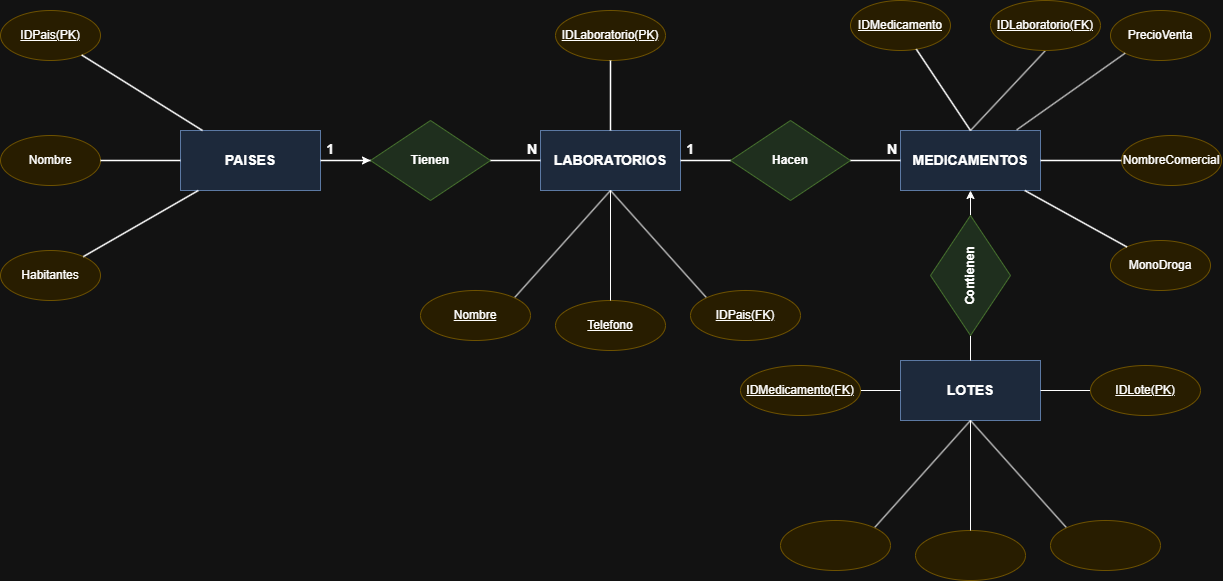

The diagram above was exported from draw.io. Its source (the exported page's mxGraphModel, read from the mxfile embedded in the PNG):
<mxGraphModel dx="1768" dy="989" grid="1" gridSize="10" guides="1" tooltips="1" connect="1" arrows="1" fold="1" page="1" pageScale="1" pageWidth="827" pageHeight="1169" math="0" shadow="0">
  <root>
    <mxCell id="0" />
    <mxCell id="1" parent="0" />
    <mxCell id="2Lr5Cm9sCxidtQd6m64b-141" edge="1" parent="1" source="2Lr5Cm9sCxidtQd6m64b-93" style="edgeStyle=orthogonalEdgeStyle;rounded=0;orthogonalLoop=1;jettySize=auto;html=1;" target="2Lr5Cm9sCxidtQd6m64b-97" value="">
      <mxGeometry relative="1" as="geometry" />
    </mxCell>
    <mxCell id="2Lr5Cm9sCxidtQd6m64b-93" parent="1" style="rounded=0;whiteSpace=wrap;html=1;fillColor=#dae8fc;strokeColor=#6c8ebf;fontStyle=1;fontSize=14;" value="PAISES" vertex="1">
      <mxGeometry height="60" width="140" x="200" y="140" as="geometry" />
    </mxCell>
    <mxCell id="2Lr5Cm9sCxidtQd6m64b-94" parent="1" style="ellipse;whiteSpace=wrap;html=1;fillColor=#fff2cc;strokeColor=#d6b656;fontSize=12;html=1;" value="&lt;u&gt;IDPais(PK)&lt;/u&gt;" vertex="1">
      <mxGeometry height="50" width="100" x="20" y="20" as="geometry" />
    </mxCell>
    <mxCell id="2Lr5Cm9sCxidtQd6m64b-95" parent="1" style="ellipse;whiteSpace=wrap;html=1;fillColor=#fff2cc;strokeColor=#d6b656;fontSize=12;" value="Nombre" vertex="1">
      <mxGeometry height="50" width="100" x="20" y="145" as="geometry" />
    </mxCell>
    <mxCell id="2Lr5Cm9sCxidtQd6m64b-96" parent="1" style="ellipse;whiteSpace=wrap;html=1;fillColor=#fff2cc;strokeColor=#d6b656;fontSize=12;" value="Habitantes" vertex="1">
      <mxGeometry height="50" width="100" x="20" y="260" as="geometry" />
    </mxCell>
    <mxCell id="2Lr5Cm9sCxidtQd6m64b-97" parent="1" style="rhombus;whiteSpace=wrap;html=1;fillColor=#d5e8d4;strokeColor=#82b366;fontStyle=1;fontSize=12;" value="Tienen" vertex="1">
      <mxGeometry height="80" width="120" x="390" y="130" as="geometry" />
    </mxCell>
    <mxCell id="2Lr5Cm9sCxidtQd6m64b-98" parent="1" style="rounded=0;whiteSpace=wrap;html=1;fillColor=#dae8fc;strokeColor=#6c8ebf;fontStyle=1;fontSize=14;" value="LABORATORIOS" vertex="1">
      <mxGeometry height="60" width="140" x="560" y="140" as="geometry" />
    </mxCell>
    <mxCell id="2Lr5Cm9sCxidtQd6m64b-99" parent="1" style="ellipse;whiteSpace=wrap;html=1;fillColor=#fff2cc;strokeColor=#d6b656;fontSize=12;html=1;" value="&lt;u&gt;IDLaboratorio(PK)&lt;/u&gt;" vertex="1">
      <mxGeometry height="50" width="110" x="575" y="20" as="geometry" />
    </mxCell>
    <mxCell id="2Lr5Cm9sCxidtQd6m64b-101" parent="1" style="rhombus;whiteSpace=wrap;html=1;fillColor=#d5e8d4;strokeColor=#82b366;fontStyle=1;fontSize=12;" value="Hacen" vertex="1">
      <mxGeometry height="80" width="120" x="750" y="130" as="geometry" />
    </mxCell>
    <mxCell id="2Lr5Cm9sCxidtQd6m64b-164" edge="1" parent="1" source="2Lr5Cm9sCxidtQd6m64b-163" style="rounded=0;orthogonalLoop=1;jettySize=auto;html=1;exitX=1;exitY=0.5;exitDx=0;exitDy=0;entryX=0.5;entryY=1;entryDx=0;entryDy=0;endArrow=classic;endFill=1;" target="2Lr5Cm9sCxidtQd6m64b-103">
      <mxGeometry relative="1" as="geometry" />
    </mxCell>
    <mxCell id="2Lr5Cm9sCxidtQd6m64b-103" parent="1" style="rounded=0;whiteSpace=wrap;html=1;fillColor=#dae8fc;strokeColor=#6c8ebf;fontStyle=1;fontSize=14;" value="MEDICAMENTOS" vertex="1">
      <mxGeometry height="60" width="140" x="920" y="140" as="geometry" />
    </mxCell>
    <mxCell id="2Lr5Cm9sCxidtQd6m64b-104" parent="1" style="ellipse;whiteSpace=wrap;html=1;fillColor=#fff2cc;strokeColor=#d6b656;fontSize=12;html=1;" value="&lt;u&gt;IDMedicamento&lt;/u&gt;" vertex="1">
      <mxGeometry height="50" width="100" x="870" y="10" as="geometry" />
    </mxCell>
    <mxCell id="2Lr5Cm9sCxidtQd6m64b-105" parent="1" style="ellipse;whiteSpace=wrap;html=1;fillColor=#fff2cc;strokeColor=#d6b656;fontSize=12;" value="NombreComercial" vertex="1">
      <mxGeometry height="50" width="100" x="1141" y="145" as="geometry" />
    </mxCell>
    <mxCell id="2Lr5Cm9sCxidtQd6m64b-106" parent="1" style="ellipse;whiteSpace=wrap;html=1;fillColor=#fff2cc;strokeColor=#d6b656;fontSize=12;" value="MonoDroga" vertex="1">
      <mxGeometry height="50" width="100" x="1130" y="250" as="geometry" />
    </mxCell>
    <mxCell id="2Lr5Cm9sCxidtQd6m64b-107" edge="1" parent="1" source="2Lr5Cm9sCxidtQd6m64b-93" style="endArrow=none;html=1;strokeWidth=1.5;rounded=0;" target="2Lr5Cm9sCxidtQd6m64b-94">
      <mxGeometry relative="1" as="geometry" />
    </mxCell>
    <mxCell id="2Lr5Cm9sCxidtQd6m64b-108" edge="1" parent="1" source="2Lr5Cm9sCxidtQd6m64b-93" style="endArrow=none;html=1;strokeWidth=1.5;rounded=0;" target="2Lr5Cm9sCxidtQd6m64b-95">
      <mxGeometry relative="1" as="geometry" />
    </mxCell>
    <mxCell id="2Lr5Cm9sCxidtQd6m64b-109" edge="1" parent="1" source="2Lr5Cm9sCxidtQd6m64b-93" style="endArrow=none;html=1;strokeWidth=1.5;rounded=0;" target="2Lr5Cm9sCxidtQd6m64b-96">
      <mxGeometry relative="1" as="geometry" />
    </mxCell>
    <mxCell id="2Lr5Cm9sCxidtQd6m64b-110" edge="1" parent="1" source="2Lr5Cm9sCxidtQd6m64b-93" style="endArrow=none;html=1;strokeWidth=1.5;labelBackgroundColor=none;fontSize=14;fontStyle=1;align=right;verticalAlign=bottom;rounded=0;" target="2Lr5Cm9sCxidtQd6m64b-97" value="1">
      <mxGeometry relative="1" as="geometry">
        <mxPoint x="-10" as="offset" />
      </mxGeometry>
    </mxCell>
    <mxCell id="2Lr5Cm9sCxidtQd6m64b-111" edge="1" parent="1" source="2Lr5Cm9sCxidtQd6m64b-97" style="endArrow=none;html=1;strokeWidth=1.5;labelBackgroundColor=none;fontSize=14;fontStyle=1;align=left;verticalAlign=bottom;rounded=0;" target="2Lr5Cm9sCxidtQd6m64b-98" value="N">
      <mxGeometry relative="1" as="geometry">
        <mxPoint x="10" as="offset" />
      </mxGeometry>
    </mxCell>
    <mxCell id="2Lr5Cm9sCxidtQd6m64b-112" edge="1" parent="1" source="2Lr5Cm9sCxidtQd6m64b-98" style="endArrow=none;html=1;strokeWidth=1.5;rounded=0;" target="2Lr5Cm9sCxidtQd6m64b-99">
      <mxGeometry relative="1" as="geometry" />
    </mxCell>
    <mxCell id="2Lr5Cm9sCxidtQd6m64b-114" edge="1" parent="1" source="2Lr5Cm9sCxidtQd6m64b-98" style="endArrow=none;html=1;strokeWidth=1.5;labelBackgroundColor=none;fontSize=14;fontStyle=1;align=right;verticalAlign=bottom;rounded=0;" target="2Lr5Cm9sCxidtQd6m64b-101" value="1">
      <mxGeometry relative="1" as="geometry">
        <mxPoint x="-10" as="offset" />
      </mxGeometry>
    </mxCell>
    <mxCell id="2Lr5Cm9sCxidtQd6m64b-116" edge="1" parent="1" source="2Lr5Cm9sCxidtQd6m64b-101" style="endArrow=none;html=1;strokeWidth=1.5;labelBackgroundColor=none;fontSize=14;fontStyle=1;align=left;verticalAlign=bottom;rounded=0;" target="2Lr5Cm9sCxidtQd6m64b-103" value="N">
      <mxGeometry relative="1" as="geometry">
        <mxPoint x="10" as="offset" />
      </mxGeometry>
    </mxCell>
    <mxCell id="2Lr5Cm9sCxidtQd6m64b-117" edge="1" parent="1" source="2Lr5Cm9sCxidtQd6m64b-103" style="endArrow=none;html=1;strokeWidth=1.5;rounded=0;exitX=0.5;exitY=0;exitDx=0;exitDy=0;" target="2Lr5Cm9sCxidtQd6m64b-104">
      <mxGeometry relative="1" as="geometry" />
    </mxCell>
    <mxCell id="2Lr5Cm9sCxidtQd6m64b-118" edge="1" parent="1" source="2Lr5Cm9sCxidtQd6m64b-103" style="endArrow=none;html=1;strokeWidth=1.5;rounded=0;" target="2Lr5Cm9sCxidtQd6m64b-105">
      <mxGeometry relative="1" as="geometry" />
    </mxCell>
    <mxCell id="2Lr5Cm9sCxidtQd6m64b-119" edge="1" parent="1" source="2Lr5Cm9sCxidtQd6m64b-103" style="endArrow=none;html=1;strokeWidth=1.5;rounded=0;" target="2Lr5Cm9sCxidtQd6m64b-106">
      <mxGeometry relative="1" as="geometry" />
    </mxCell>
    <mxCell id="2Lr5Cm9sCxidtQd6m64b-123" edge="1" parent="1" style="edgeStyle=entityRelationEdgeStyle;fontSize=11;html=1;rounded=1;endArrow=ERmandOne;startArrow=ERzeroToMany;source=3;target=2;labelBackgroundColor=#ffffff;" value="1 : N">
      <mxGeometry relative="1" as="geometry" />
    </mxCell>
    <mxCell id="2Lr5Cm9sCxidtQd6m64b-124" edge="1" parent="1" style="edgeStyle=entityRelationEdgeStyle;fontSize=11;html=1;rounded=1;endArrow=ERmandOne;startArrow=ERzeroToMany;source=4;target=3;labelBackgroundColor=#ffffff;" value="1 : N">
      <mxGeometry relative="1" as="geometry" />
    </mxCell>
    <mxCell id="2Lr5Cm9sCxidtQd6m64b-148" edge="1" parent="1" source="2Lr5Cm9sCxidtQd6m64b-142" style="rounded=0;orthogonalLoop=1;jettySize=auto;html=1;exitX=1;exitY=0;exitDx=0;exitDy=0;entryX=0.5;entryY=1;entryDx=0;entryDy=0;endArrow=none;endFill=0;" target="2Lr5Cm9sCxidtQd6m64b-98">
      <mxGeometry relative="1" as="geometry" />
    </mxCell>
    <mxCell id="2Lr5Cm9sCxidtQd6m64b-142" parent="1" style="ellipse;whiteSpace=wrap;html=1;fillColor=#fff2cc;strokeColor=#d6b656;fontSize=12;html=1;" value="&lt;u&gt;Nombre&lt;/u&gt;" vertex="1">
      <mxGeometry height="50" width="110" x="440" y="300" as="geometry" />
    </mxCell>
    <mxCell id="2Lr5Cm9sCxidtQd6m64b-144" parent="1" style="ellipse;whiteSpace=wrap;html=1;fillColor=#fff2cc;strokeColor=#d6b656;fontSize=12;html=1;" value="&lt;u&gt;Telefono&lt;/u&gt;" vertex="1">
      <mxGeometry height="50" width="110" x="575" y="310" as="geometry" />
    </mxCell>
    <mxCell id="2Lr5Cm9sCxidtQd6m64b-149" edge="1" parent="1" source="2Lr5Cm9sCxidtQd6m64b-145" style="rounded=0;orthogonalLoop=1;jettySize=auto;html=1;exitX=0;exitY=0;exitDx=0;exitDy=0;entryX=0.5;entryY=1;entryDx=0;entryDy=0;endArrow=none;endFill=0;" target="2Lr5Cm9sCxidtQd6m64b-98">
      <mxGeometry relative="1" as="geometry" />
    </mxCell>
    <mxCell id="2Lr5Cm9sCxidtQd6m64b-145" parent="1" style="ellipse;whiteSpace=wrap;html=1;fillColor=#fff2cc;strokeColor=#d6b656;fontSize=12;html=1;" value="&lt;u&gt;IDPais(FK)&lt;/u&gt;" vertex="1">
      <mxGeometry height="50" width="110" x="710" y="300" as="geometry" />
    </mxCell>
    <mxCell id="2Lr5Cm9sCxidtQd6m64b-147" edge="1" parent="1" source="2Lr5Cm9sCxidtQd6m64b-144" style="rounded=0;orthogonalLoop=1;jettySize=auto;html=1;exitX=0.5;exitY=0;exitDx=0;exitDy=0;entryX=0.5;entryY=1;entryDx=0;entryDy=0;endArrow=none;endFill=0;" target="2Lr5Cm9sCxidtQd6m64b-98">
      <mxGeometry relative="1" as="geometry" />
    </mxCell>
    <mxCell id="2Lr5Cm9sCxidtQd6m64b-156" parent="1" style="ellipse;whiteSpace=wrap;html=1;fillColor=#fff2cc;strokeColor=#d6b656;fontSize=12;" value="PrecioVenta" vertex="1">
      <mxGeometry height="50" width="100" x="1130" y="20" as="geometry" />
    </mxCell>
    <mxCell id="2Lr5Cm9sCxidtQd6m64b-157" edge="1" parent="1" source="2Lr5Cm9sCxidtQd6m64b-156" style="rounded=0;orthogonalLoop=1;jettySize=auto;html=1;exitX=0;exitY=1;exitDx=0;exitDy=0;entryX=0.83;entryY=-0.011;entryDx=0;entryDy=0;entryPerimeter=0;endArrow=none;endFill=0;" target="2Lr5Cm9sCxidtQd6m64b-103">
      <mxGeometry relative="1" as="geometry" />
    </mxCell>
    <mxCell id="2Lr5Cm9sCxidtQd6m64b-161" edge="1" parent="1" source="2Lr5Cm9sCxidtQd6m64b-159" style="rounded=0;orthogonalLoop=1;jettySize=auto;html=1;exitX=0.5;exitY=1;exitDx=0;exitDy=0;endArrow=none;endFill=0;entryX=0.5;entryY=0;entryDx=0;entryDy=0;" target="2Lr5Cm9sCxidtQd6m64b-103">
      <mxGeometry relative="1" as="geometry" />
    </mxCell>
    <mxCell id="2Lr5Cm9sCxidtQd6m64b-159" parent="1" style="ellipse;whiteSpace=wrap;html=1;fillColor=#fff2cc;strokeColor=#d6b656;fontSize=12;html=1;" value="&lt;u&gt;IDLaboratorio(FK)&lt;/u&gt;" vertex="1">
      <mxGeometry height="50" width="110" x="1010" y="10" as="geometry" />
    </mxCell>
    <mxCell id="2Lr5Cm9sCxidtQd6m64b-162" parent="1" style="rounded=0;whiteSpace=wrap;html=1;fillColor=#dae8fc;strokeColor=#6c8ebf;fontStyle=1;fontSize=14;" value="LOTES" vertex="1">
      <mxGeometry height="60" width="140" x="920" y="370" as="geometry" />
    </mxCell>
    <mxCell id="2Lr5Cm9sCxidtQd6m64b-165" edge="1" parent="1" source="2Lr5Cm9sCxidtQd6m64b-163" style="edgeStyle=orthogonalEdgeStyle;rounded=0;orthogonalLoop=1;jettySize=auto;html=1;exitX=0;exitY=0.5;exitDx=0;exitDy=0;entryX=0.5;entryY=0;entryDx=0;entryDy=0;endArrow=none;endFill=0;" target="2Lr5Cm9sCxidtQd6m64b-162">
      <mxGeometry relative="1" as="geometry" />
    </mxCell>
    <mxCell id="2Lr5Cm9sCxidtQd6m64b-163" parent="1" style="rhombus;whiteSpace=wrap;html=1;fillColor=#d5e8d4;strokeColor=#82b366;fontStyle=1;fontSize=12;rotation=-90;" value="Contienen" vertex="1">
      <mxGeometry height="80" width="120" x="930" y="245" as="geometry" />
    </mxCell>
    <mxCell id="2Lr5Cm9sCxidtQd6m64b-167" edge="1" parent="1" source="2Lr5Cm9sCxidtQd6m64b-166" style="edgeStyle=orthogonalEdgeStyle;rounded=0;orthogonalLoop=1;jettySize=auto;html=1;exitX=1;exitY=0.5;exitDx=0;exitDy=0;entryX=0;entryY=0.5;entryDx=0;entryDy=0;endArrow=none;endFill=0;" target="2Lr5Cm9sCxidtQd6m64b-162">
      <mxGeometry relative="1" as="geometry" />
    </mxCell>
    <mxCell id="2Lr5Cm9sCxidtQd6m64b-166" parent="1" style="ellipse;whiteSpace=wrap;html=1;fillColor=#fff2cc;strokeColor=#d6b656;fontSize=12;html=1;" value="&lt;u&gt;IDMedicamento(FK)&lt;/u&gt;" vertex="1">
      <mxGeometry height="50" width="120" x="760" y="375" as="geometry" />
    </mxCell>
    <mxCell id="2Lr5Cm9sCxidtQd6m64b-169" edge="1" parent="1" source="2Lr5Cm9sCxidtQd6m64b-168" style="edgeStyle=orthogonalEdgeStyle;rounded=0;orthogonalLoop=1;jettySize=auto;html=1;exitX=0;exitY=0.5;exitDx=0;exitDy=0;entryX=1;entryY=0.5;entryDx=0;entryDy=0;endArrow=none;endFill=0;" target="2Lr5Cm9sCxidtQd6m64b-162">
      <mxGeometry relative="1" as="geometry" />
    </mxCell>
    <mxCell id="2Lr5Cm9sCxidtQd6m64b-168" parent="1" style="ellipse;whiteSpace=wrap;html=1;fillColor=#fff2cc;strokeColor=#d6b656;fontSize=12;html=1;" value="&lt;u&gt;IDLote(PK)&lt;/u&gt;" vertex="1">
      <mxGeometry height="50" width="110" x="1110" y="375" as="geometry" />
    </mxCell>
    <mxCell id="2Lr5Cm9sCxidtQd6m64b-170" edge="1" parent="1" source="2Lr5Cm9sCxidtQd6m64b-171" style="rounded=0;orthogonalLoop=1;jettySize=auto;html=1;exitX=1;exitY=0;exitDx=0;exitDy=0;entryX=0.5;entryY=1;entryDx=0;entryDy=0;endArrow=none;endFill=0;">
      <mxGeometry relative="1" as="geometry">
        <mxPoint x="990" y="430" as="targetPoint" />
      </mxGeometry>
    </mxCell>
    <mxCell id="2Lr5Cm9sCxidtQd6m64b-171" parent="1" style="ellipse;whiteSpace=wrap;html=1;fillColor=#fff2cc;strokeColor=#d6b656;fontSize=12;html=1;" value="" vertex="1">
      <mxGeometry height="50" width="110" x="800" y="530" as="geometry" />
    </mxCell>
    <mxCell id="2Lr5Cm9sCxidtQd6m64b-172" parent="1" style="ellipse;whiteSpace=wrap;html=1;fillColor=#fff2cc;strokeColor=#d6b656;fontSize=12;html=1;" value="" vertex="1">
      <mxGeometry height="50" width="110" x="935" y="540" as="geometry" />
    </mxCell>
    <mxCell id="2Lr5Cm9sCxidtQd6m64b-173" edge="1" parent="1" source="2Lr5Cm9sCxidtQd6m64b-174" style="rounded=0;orthogonalLoop=1;jettySize=auto;html=1;exitX=0;exitY=0;exitDx=0;exitDy=0;entryX=0.5;entryY=1;entryDx=0;entryDy=0;endArrow=none;endFill=0;">
      <mxGeometry relative="1" as="geometry">
        <mxPoint x="990" y="430" as="targetPoint" />
      </mxGeometry>
    </mxCell>
    <mxCell id="2Lr5Cm9sCxidtQd6m64b-174" parent="1" style="ellipse;whiteSpace=wrap;html=1;fillColor=#fff2cc;strokeColor=#d6b656;fontSize=12;html=1;" value="" vertex="1">
      <mxGeometry height="50" width="110" x="1070" y="530" as="geometry" />
    </mxCell>
    <mxCell id="2Lr5Cm9sCxidtQd6m64b-175" edge="1" parent="1" source="2Lr5Cm9sCxidtQd6m64b-172" style="rounded=0;orthogonalLoop=1;jettySize=auto;html=1;exitX=0.5;exitY=0;exitDx=0;exitDy=0;entryX=0.5;entryY=1;entryDx=0;entryDy=0;endArrow=none;endFill=0;">
      <mxGeometry relative="1" as="geometry">
        <mxPoint x="990" y="430" as="targetPoint" />
      </mxGeometry>
    </mxCell>
  </root>
</mxGraphModel>